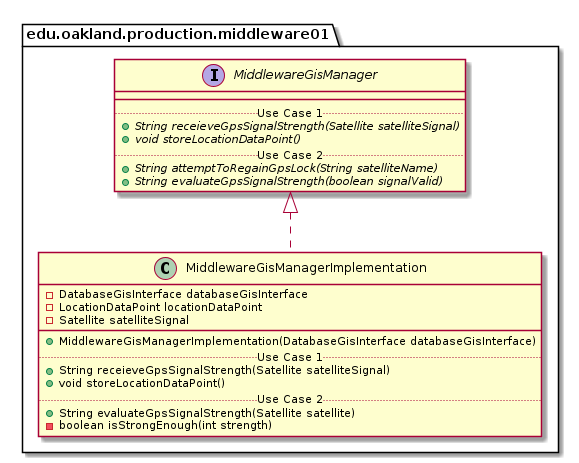

The diagram above was rendered by PlantUML. Its source (embedded in the PNG):
@startuml MiddlewareGisManagerImplementation_DirectDependencies


package edu.oakland.production.middleware01 {
    class MiddlewareGisManagerImplementation {
        - DatabaseGisInterface databaseGisInterface
        - LocationDataPoint locationDataPoint
        - Satellite satelliteSignal
        __
        + MiddlewareGisManagerImplementation(DatabaseGisInterface databaseGisInterface)
        .. Use Case 1 ..
        + String receieveGpsSignalStrength(Satellite satelliteSignal)
        + void storeLocationDataPoint()
        .. Use Case 2 ..
        + String evaluateGpsSignalStrength(Satellite satellite)
        - boolean isStrongEnough(int strength)
    }
}



package edu.oakland.production.middleware01 {
    interface MiddlewareGisManager {
        __
        .. Use Case 1 ..
        {abstract} + String receieveGpsSignalStrength(Satellite satelliteSignal)
        {abstract} + void storeLocationDataPoint()
        .. Use Case 2 ..
        {abstract} + String attemptToRegainGpsLock(String satelliteName)
        {abstract} + String evaluateGpsSignalStrength(boolean signalValid)
    }
}

MiddlewareGisManagerImplementation .up.|> MiddlewareGisManager





@enduml